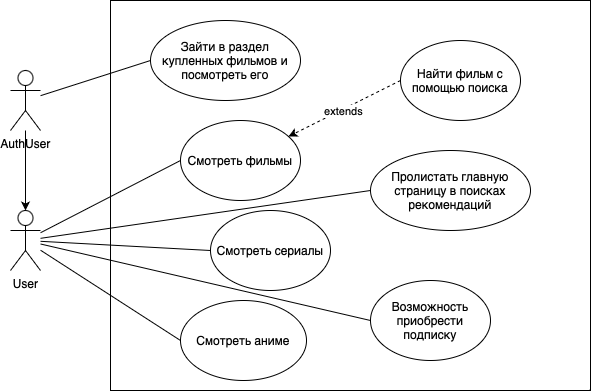

The diagram above was exported from draw.io. Its source (the exported page's mxGraphModel, read from the mxfile embedded in the PNG):
<mxGraphModel dx="954" dy="647" grid="1" gridSize="10" guides="1" tooltips="1" connect="1" arrows="1" fold="1" page="1" pageScale="1" pageWidth="827" pageHeight="1169" math="0" shadow="0">
  <root>
    <mxCell id="0" />
    <mxCell id="1" parent="0" />
    <mxCell id="nF9ozvn-U_tGqOO9mvAR-1" value="" style="rounded=0;whiteSpace=wrap;html=1;" vertex="1" parent="1">
      <mxGeometry x="210" y="140" width="480" height="390" as="geometry" />
    </mxCell>
    <mxCell id="nF9ozvn-U_tGqOO9mvAR-5" value="" style="edgeStyle=orthogonalEdgeStyle;rounded=0;orthogonalLoop=1;jettySize=auto;html=1;" edge="1" parent="1" source="nF9ozvn-U_tGqOO9mvAR-2" target="nF9ozvn-U_tGqOO9mvAR-4">
      <mxGeometry relative="1" as="geometry" />
    </mxCell>
    <mxCell id="nF9ozvn-U_tGqOO9mvAR-2" value="AuthUser" style="shape=umlActor;verticalLabelPosition=bottom;verticalAlign=top;html=1;outlineConnect=0;" vertex="1" parent="1">
      <mxGeometry x="110" y="210" width="30" height="60" as="geometry" />
    </mxCell>
    <mxCell id="nF9ozvn-U_tGqOO9mvAR-4" value="User" style="shape=umlActor;verticalLabelPosition=bottom;verticalAlign=top;html=1;outlineConnect=0;" vertex="1" parent="1">
      <mxGeometry x="110" y="350" width="30" height="60" as="geometry" />
    </mxCell>
    <mxCell id="nF9ozvn-U_tGqOO9mvAR-6" value="Зайти в раздел купленных фильмов и посмотреть его" style="ellipse;whiteSpace=wrap;html=1;" vertex="1" parent="1">
      <mxGeometry x="250" y="160" width="150" height="80" as="geometry" />
    </mxCell>
    <mxCell id="nF9ozvn-U_tGqOO9mvAR-8" value="Смотреть фильмы" style="ellipse;whiteSpace=wrap;html=1;" vertex="1" parent="1">
      <mxGeometry x="280" y="260" width="120" height="80" as="geometry" />
    </mxCell>
    <mxCell id="nF9ozvn-U_tGqOO9mvAR-9" value="Смотреть сериалы" style="ellipse;whiteSpace=wrap;html=1;" vertex="1" parent="1">
      <mxGeometry x="310" y="350" width="120" height="80" as="geometry" />
    </mxCell>
    <mxCell id="nF9ozvn-U_tGqOO9mvAR-10" value="Смотреть аниме" style="ellipse;whiteSpace=wrap;html=1;" vertex="1" parent="1">
      <mxGeometry x="280" y="440" width="126" height="80" as="geometry" />
    </mxCell>
    <mxCell id="nF9ozvn-U_tGqOO9mvAR-11" value="Возможность приобрести подписку" style="ellipse;whiteSpace=wrap;html=1;" vertex="1" parent="1">
      <mxGeometry x="470" y="420" width="120" height="80" as="geometry" />
    </mxCell>
    <mxCell id="nF9ozvn-U_tGqOO9mvAR-12" value="" style="endArrow=none;html=1;rounded=0;entryX=0;entryY=0.5;entryDx=0;entryDy=0;" edge="1" parent="1" source="nF9ozvn-U_tGqOO9mvAR-2" target="nF9ozvn-U_tGqOO9mvAR-6">
      <mxGeometry width="50" height="50" relative="1" as="geometry">
        <mxPoint x="180" y="280" as="sourcePoint" />
        <mxPoint x="230" y="230" as="targetPoint" />
      </mxGeometry>
    </mxCell>
    <mxCell id="nF9ozvn-U_tGqOO9mvAR-13" value="" style="endArrow=none;html=1;rounded=0;entryX=0;entryY=0.5;entryDx=0;entryDy=0;" edge="1" parent="1" source="nF9ozvn-U_tGqOO9mvAR-4" target="nF9ozvn-U_tGqOO9mvAR-8">
      <mxGeometry width="50" height="50" relative="1" as="geometry">
        <mxPoint x="50" y="600" as="sourcePoint" />
        <mxPoint x="100" y="550" as="targetPoint" />
      </mxGeometry>
    </mxCell>
    <mxCell id="nF9ozvn-U_tGqOO9mvAR-14" value="" style="endArrow=classic;html=1;rounded=0;exitX=0;exitY=0.5;exitDx=0;exitDy=0;dashed=1;" edge="1" parent="1" source="nF9ozvn-U_tGqOO9mvAR-16" target="nF9ozvn-U_tGqOO9mvAR-8">
      <mxGeometry width="50" height="50" relative="1" as="geometry">
        <mxPoint x="440" y="310" as="sourcePoint" />
        <mxPoint x="790" y="220" as="targetPoint" />
      </mxGeometry>
    </mxCell>
    <mxCell id="nF9ozvn-U_tGqOO9mvAR-17" value="extends" style="edgeLabel;html=1;align=center;verticalAlign=middle;resizable=0;points=[];" vertex="1" connectable="0" parent="nF9ozvn-U_tGqOO9mvAR-14">
      <mxGeometry x="0.12" y="-1" relative="1" as="geometry">
        <mxPoint x="6" as="offset" />
      </mxGeometry>
    </mxCell>
    <mxCell id="nF9ozvn-U_tGqOO9mvAR-16" value="Найти фильм с помощью поиска" style="ellipse;whiteSpace=wrap;html=1;" vertex="1" parent="1">
      <mxGeometry x="500" y="180" width="120" height="80" as="geometry" />
    </mxCell>
    <mxCell id="nF9ozvn-U_tGqOO9mvAR-18" value="" style="endArrow=none;html=1;rounded=0;entryX=0;entryY=0.5;entryDx=0;entryDy=0;" edge="1" parent="1" source="nF9ozvn-U_tGqOO9mvAR-4" target="nF9ozvn-U_tGqOO9mvAR-9">
      <mxGeometry width="50" height="50" relative="1" as="geometry">
        <mxPoint x="120" y="530" as="sourcePoint" />
        <mxPoint x="170" y="480" as="targetPoint" />
      </mxGeometry>
    </mxCell>
    <mxCell id="nF9ozvn-U_tGqOO9mvAR-19" value="" style="endArrow=none;html=1;rounded=0;entryX=0;entryY=0.5;entryDx=0;entryDy=0;" edge="1" parent="1" source="nF9ozvn-U_tGqOO9mvAR-4" target="nF9ozvn-U_tGqOO9mvAR-10">
      <mxGeometry width="50" height="50" relative="1" as="geometry">
        <mxPoint x="170" y="630" as="sourcePoint" />
        <mxPoint x="220" y="580" as="targetPoint" />
      </mxGeometry>
    </mxCell>
    <mxCell id="nF9ozvn-U_tGqOO9mvAR-20" value="" style="endArrow=none;html=1;rounded=0;entryX=0;entryY=0.5;entryDx=0;entryDy=0;" edge="1" parent="1" source="nF9ozvn-U_tGqOO9mvAR-4" target="nF9ozvn-U_tGqOO9mvAR-11">
      <mxGeometry width="50" height="50" relative="1" as="geometry">
        <mxPoint x="140" y="630" as="sourcePoint" />
        <mxPoint x="190" y="580" as="targetPoint" />
      </mxGeometry>
    </mxCell>
    <mxCell id="nF9ozvn-U_tGqOO9mvAR-21" value="Пролистать главную страницу в поисках рекомендаций" style="ellipse;whiteSpace=wrap;html=1;" vertex="1" parent="1">
      <mxGeometry x="470" y="290" width="160" height="80" as="geometry" />
    </mxCell>
    <mxCell id="nF9ozvn-U_tGqOO9mvAR-22" value="" style="endArrow=none;html=1;rounded=0;entryX=0;entryY=0.5;entryDx=0;entryDy=0;" edge="1" parent="1" source="nF9ozvn-U_tGqOO9mvAR-4" target="nF9ozvn-U_tGqOO9mvAR-21">
      <mxGeometry width="50" height="50" relative="1" as="geometry">
        <mxPoint x="10" y="580" as="sourcePoint" />
        <mxPoint x="60" y="530" as="targetPoint" />
      </mxGeometry>
    </mxCell>
  </root>
</mxGraphModel>